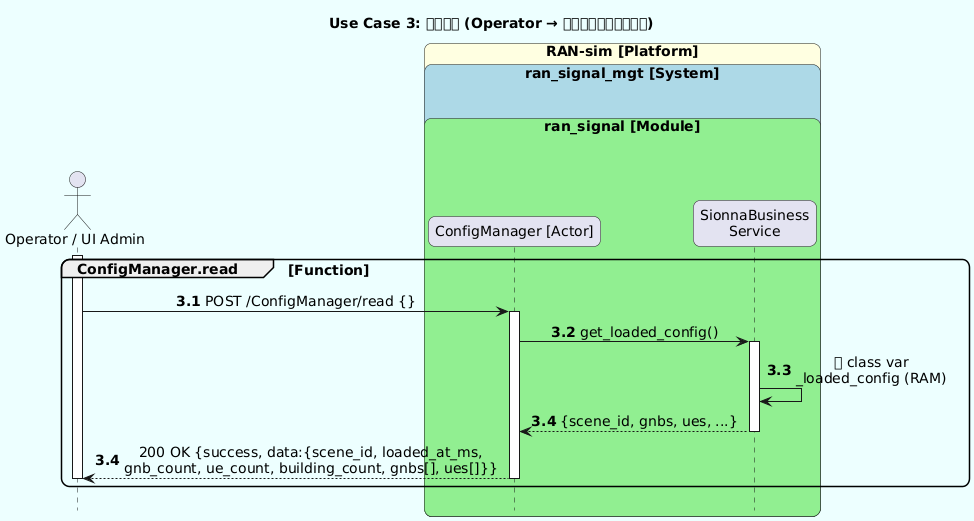

The diagram above was rendered by PlantUML. Its source (embedded in the PNG):
@startuml UC3_config_read
!pragma teoz true

title "Use Case 3: 配置查詢 (Operator → 查目前記憶體中的配置)"

skinparam backgroundColor #ECFFFF
skinparam roundcorner 15
skinparam DefaultFontSize 14
skinparam DefaultFontName Arial

hide footbox
skinparam sequenceMessageAlign center

actor Operator as "Operator / UI Admin"

box "RAN-sim [Platform]" #LightYellow
    box "ran_signal_mgt [System]\n\n" #LightBlue
        box "ran_signal [Module]\n\n" #LightGreen
            participant ConfigManager as "ConfigManager [Actor]"
            participant SionnaBusinessService as "SionnaBusiness\nService"
        end box
    end box
end box

activate Operator

group ConfigManager.read [Function]
    autonumber 3.1
    Operator -> ConfigManager : POST /ConfigManager/read {}
    activate ConfigManager

    autonumber 3.2
    ConfigManager -> SionnaBusinessService : get_loaded_config()
    activate SionnaBusinessService

    autonumber 3.3
    SionnaBusinessService -> SionnaBusinessService : 讀 class var\n_loaded_config (RAM)
    SionnaBusinessService --> ConfigManager : {scene_id, gnbs, ues, ...}
    deactivate SionnaBusinessService

    autonumber 3.4
    ConfigManager --> Operator : 200 OK {success, data:{scene_id, loaded_at_ms,\ngnb_count, ue_count, building_count, gnbs[], ues[]}}
    deactivate ConfigManager

    deactivate Operator
end group

@enduml